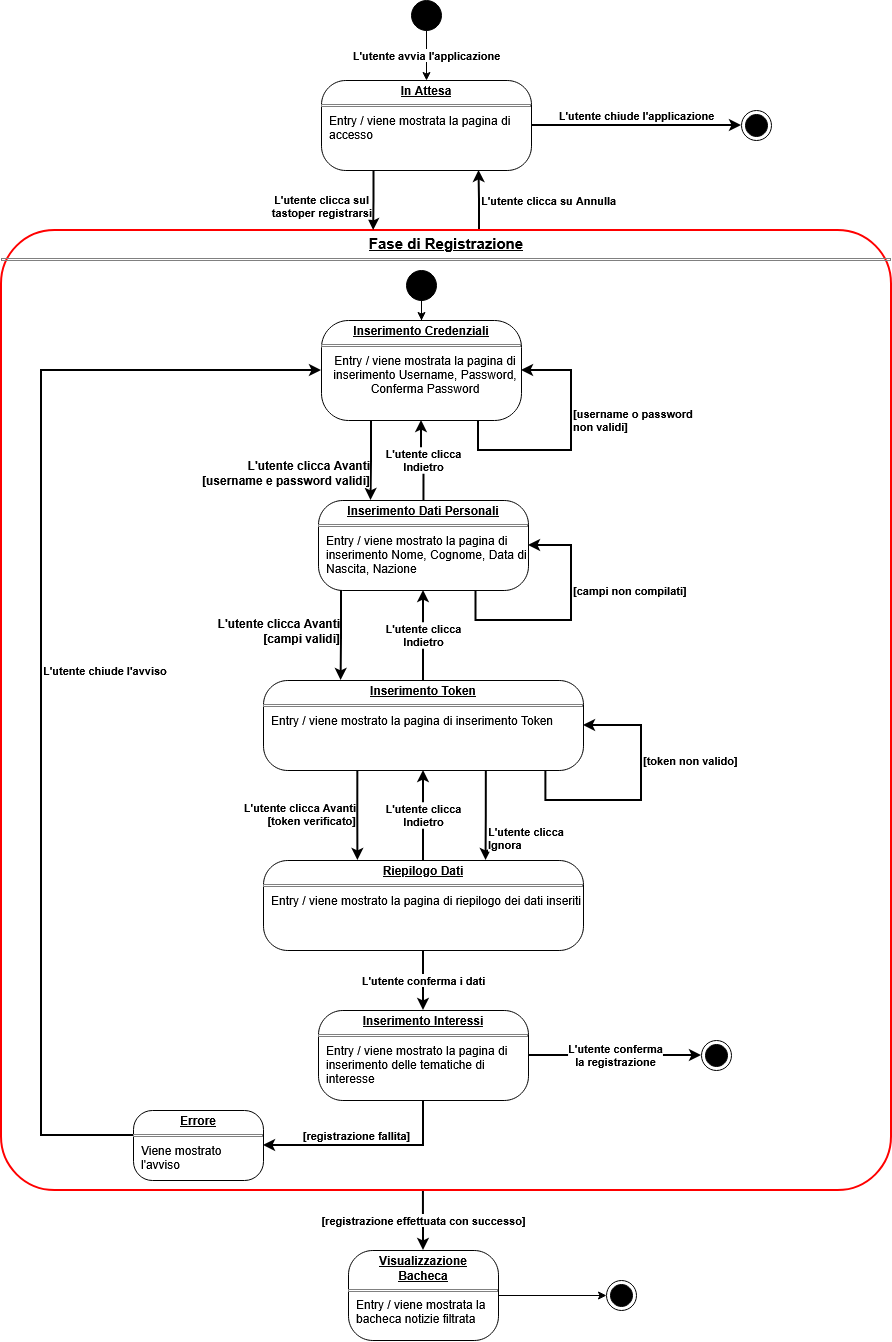

The diagram above was exported from draw.io. Its source (the exported page's mxGraphModel, read from the mxfile embedded in the PNG):
<mxGraphModel dx="858" dy="469" grid="1" gridSize="10" guides="1" tooltips="1" connect="1" arrows="1" fold="1" page="1" pageScale="1" pageWidth="1169" pageHeight="827" math="0" shadow="0">
  <root>
    <mxCell id="0" />
    <mxCell id="1" parent="0" />
    <mxCell id="9Lt-pfklTX2Zr0YMWJOI-7" edge="1" parent="1" source="9Lt-pfklTX2Zr0YMWJOI-5" style="edgeStyle=orthogonalEdgeStyle;rounded=0;orthogonalLoop=1;jettySize=auto;html=1;entryX=0.75;entryY=1;entryDx=0;entryDy=0;defaultLabelBackgroundColor=page;exitX=0.537;exitY=0.001;exitDx=0;exitDy=0;strokeWidth=2;labelPosition=right;verticalLabelPosition=middle;align=left;verticalAlign=middle;" target="9Lt-pfklTX2Zr0YMWJOI-2" value="&lt;b&gt;L'utente clicca su Annulla&lt;/b&gt;">
      <mxGeometry relative="1" as="geometry" />
    </mxCell>
    <mxCell id="9Lt-pfklTX2Zr0YMWJOI-27" edge="1" parent="1" source="9Lt-pfklTX2Zr0YMWJOI-5" style="edgeStyle=orthogonalEdgeStyle;rounded=0;orthogonalLoop=1;jettySize=auto;html=1;defaultLabelBackgroundColor=page;fontStyle=1;strokeWidth=2;entryX=0.5;entryY=0;entryDx=0;entryDy=0;exitX=0.474;exitY=1.002;exitDx=0;exitDy=0;" target="WdDPdVkki0Y7Bv4bRduh-1" value="[registrazione effettuata con successo]">
      <mxGeometry relative="1" as="geometry">
        <mxPoint x="540" y="1220" as="sourcePoint" />
        <mxPoint x="542" y="1270" as="targetPoint" />
      </mxGeometry>
    </mxCell>
    <mxCell id="9Lt-pfklTX2Zr0YMWJOI-5" parent="1" style="verticalAlign=top;align=left;overflow=fill;html=1;whiteSpace=wrap;rounded=1;roundedPerimeter=1;arcSize=6;fillColor=none;movable=1;resizable=1;rotatable=1;deletable=1;editable=1;locked=0;connectable=1;strokeColor=#FF0000;strokeWidth=2;" value="&lt;p style=&quot;margin: 4px 0px 0px; text-align: center; text-decoration: underline;&quot;&gt;&lt;font style=&quot;font-size: 15px;&quot;&gt;&lt;b&gt;Fase di Registrazione&lt;/b&gt;&lt;/font&gt;&lt;/p&gt;&lt;hr size=&quot;1&quot; style=&quot;border-style:solid;&quot;&gt;&lt;p style=&quot;margin:0px;margin-left:8px;&quot;&gt;&lt;br&gt;&lt;/p&gt;" vertex="1">
      <mxGeometry height="960" width="890" x="120" y="240" as="geometry" />
    </mxCell>
    <mxCell id="9Lt-pfklTX2Zr0YMWJOI-3" edge="1" parent="1" source="JELNiTrvGMFQNi1yj_xz-3" style="edgeStyle=orthogonalEdgeStyle;rounded=0;orthogonalLoop=1;jettySize=auto;html=1;entryX=0.5;entryY=0;entryDx=0;entryDy=0;defaultLabelBackgroundColor=page;fontStyle=1" target="9Lt-pfklTX2Zr0YMWJOI-2" value="L'utente avvia l'applicazione">
      <mxGeometry relative="1" as="geometry" />
    </mxCell>
    <mxCell id="JELNiTrvGMFQNi1yj_xz-3" parent="1" style="ellipse;fillColor=strokeColor;html=1;" value="" vertex="1">
      <mxGeometry height="30" width="30" x="530" y="10" as="geometry" />
    </mxCell>
    <mxCell id="JELNiTrvGMFQNi1yj_xz-6" edge="1" parent="1" source="JELNiTrvGMFQNi1yj_xz-7" style="edgeStyle=orthogonalEdgeStyle;rounded=0;orthogonalLoop=1;jettySize=auto;html=1;defaultLabelBackgroundColor=page;strokeWidth=2;verticalAlign=middle;labelPosition=left;verticalLabelPosition=middle;align=right;fontStyle=1;fontSize=12;exitX=0.25;exitY=1;exitDx=0;exitDy=0;entryX=0.25;entryY=0;entryDx=0;entryDy=0;" target="JELNiTrvGMFQNi1yj_xz-10" value="L'utente clicca Avanti&lt;br&gt;[username e password validi]">
      <mxGeometry relative="1" x="0.3091" as="geometry">
        <mxPoint x="539.9999999999998" y="580" as="sourcePoint" />
        <mxPoint x="500" y="510" as="targetPoint" />
      </mxGeometry>
    </mxCell>
    <mxCell id="9Lt-pfklTX2Zr0YMWJOI-8" edge="1" parent="1" source="JELNiTrvGMFQNi1yj_xz-7" style="edgeStyle=orthogonalEdgeStyle;rounded=0;orthogonalLoop=1;jettySize=auto;html=1;defaultLabelBackgroundColor=page;exitX=0.793;exitY=1.014;exitDx=0;exitDy=0;innerLoopWaypoints=1;verticalAlign=top;labelPosition=right;verticalLabelPosition=middle;align=left;strokeWidth=2;entryX=1;entryY=0.5;entryDx=0;entryDy=0;" target="JELNiTrvGMFQNi1yj_xz-7" value="&lt;b&gt;[username o password&lt;br&gt;non validi]&lt;/b&gt;">
      <mxGeometry relative="1" x="0.3676" as="geometry">
        <mxPoint as="offset" />
        <Array as="points">
          <mxPoint x="597" y="460" />
          <mxPoint x="690" y="460" />
          <mxPoint x="690" y="380" />
        </Array>
        <mxPoint x="660" y="460" as="sourcePoint" />
        <mxPoint x="785" y="400" as="targetPoint" />
      </mxGeometry>
    </mxCell>
    <mxCell id="JELNiTrvGMFQNi1yj_xz-7" parent="1" style="verticalAlign=middle;align=left;overflow=fill;html=1;whiteSpace=wrap;rounded=1;roundedPerimeter=1;arcSize=27;" value="&lt;p style=&quot;margin: 4px 0px 0px; text-align: center; text-decoration: underline;&quot;&gt;&lt;b&gt;Inserimento Credenziali&lt;/b&gt;&lt;/p&gt;&lt;hr size=&quot;1&quot; style=&quot;border-style:solid;&quot;&gt;&lt;p style=&quot;margin:0px;margin-left:8px;&quot; align=&quot;center&quot;&gt;Entry / viene mostrata la pagina di inserimento Username, Password, Conferma Password&lt;/p&gt;" vertex="1">
      <mxGeometry height="100" width="200" x="440" y="330" as="geometry" />
    </mxCell>
    <mxCell id="JELNiTrvGMFQNi1yj_xz-13" edge="1" parent="1" source="JELNiTrvGMFQNi1yj_xz-10" style="edgeStyle=orthogonalEdgeStyle;rounded=0;orthogonalLoop=1;jettySize=auto;html=1;entryX=0.5;entryY=1;entryDx=0;entryDy=0;defaultLabelBackgroundColor=page;strokeWidth=2;exitX=0.502;exitY=0.039;exitDx=0;exitDy=0;targetPerimeterSpacing=0;fixedPointSpacing=1;" target="JELNiTrvGMFQNi1yj_xz-7" value="&lt;b&gt;L'utente clicca&lt;br&gt;Indietro&lt;/b&gt;">
      <mxGeometry relative="1" x="0.0037" as="geometry">
        <mxPoint x="540" y="510" as="sourcePoint" />
      </mxGeometry>
    </mxCell>
    <mxCell id="JELNiTrvGMFQNi1yj_xz-10" parent="1" style="verticalAlign=top;align=left;overflow=fill;html=1;whiteSpace=wrap;rounded=1;roundedPerimeter=1;arcSize=27;" value="&lt;p style=&quot;margin: 4px 0px 0px; text-align: center; text-decoration: underline;&quot;&gt;&lt;b&gt;Inserimento Dati Personali&lt;/b&gt;&lt;/p&gt;&lt;hr size=&quot;1&quot; style=&quot;border-style:solid;&quot;&gt;&lt;p style=&quot;margin:0px;margin-left:8px;&quot;&gt;Entry / viene mostrato la pagina di inserimento Nome, Cognome, Data di Nascita, Nazione&lt;/p&gt;" vertex="1">
      <mxGeometry height="90" width="210" x="437" y="510" as="geometry" />
    </mxCell>
    <mxCell id="JELNiTrvGMFQNi1yj_xz-11" edge="1" parent="1" style="edgeStyle=orthogonalEdgeStyle;rounded=0;orthogonalLoop=1;jettySize=auto;html=1;defaultLabelBackgroundColor=page;strokeWidth=2;verticalAlign=middle;labelPosition=left;verticalLabelPosition=middle;align=right;fontStyle=1;fontSize=12;entryX=0.242;entryY=-0.001;entryDx=0;entryDy=0;" target="9Lt-pfklTX2Zr0YMWJOI-9" value="L'utente clicca Avanti&lt;br&gt;[campi&amp;nbsp;validi]">
      <mxGeometry relative="1" x="-0.0929" y="1" as="geometry">
        <mxPoint x="-1" as="offset" />
        <mxPoint x="460" y="600" as="sourcePoint" />
        <mxPoint x="490" y="650" as="targetPoint" />
      </mxGeometry>
    </mxCell>
    <mxCell id="JELNiTrvGMFQNi1yj_xz-12" edge="1" parent="1" source="JELNiTrvGMFQNi1yj_xz-10" style="edgeStyle=orthogonalEdgeStyle;rounded=0;orthogonalLoop=1;jettySize=auto;html=1;defaultLabelBackgroundColor=page;entryX=1;entryY=0.5;entryDx=0;entryDy=0;exitX=0.75;exitY=1;exitDx=0;exitDy=0;innerLoopWaypoints=1;verticalAlign=middle;strokeWidth=2;labelPosition=right;verticalLabelPosition=middle;align=left;" target="JELNiTrvGMFQNi1yj_xz-10" value="&lt;b&gt;[campi&amp;nbsp;non compilati]&lt;/b&gt;">
      <mxGeometry relative="1" x="0.2731" as="geometry">
        <mxPoint y="-1" as="offset" />
        <Array as="points">
          <mxPoint x="594.5" y="630" />
          <mxPoint x="690" y="630" />
          <mxPoint x="690" y="555" />
        </Array>
        <mxPoint x="650" y="775" as="sourcePoint" />
        <mxPoint x="690" y="720" as="targetPoint" />
      </mxGeometry>
    </mxCell>
    <mxCell id="9Lt-pfklTX2Zr0YMWJOI-6" edge="1" parent="1" source="9Lt-pfklTX2Zr0YMWJOI-2" style="edgeStyle=orthogonalEdgeStyle;rounded=0;orthogonalLoop=1;jettySize=auto;html=1;entryX=0.418;entryY=-0.001;entryDx=0;entryDy=0;defaultLabelBackgroundColor=page;exitX=0.25;exitY=1;exitDx=0;exitDy=0;strokeWidth=2;verticalAlign=middle;labelPosition=left;verticalLabelPosition=middle;align=right;" target="9Lt-pfklTX2Zr0YMWJOI-5" value="&lt;b&gt;L'utente clicca sul&amp;nbsp;&lt;br&gt;tastoper registrarsi&lt;/b&gt;">
      <mxGeometry relative="1" x="0.1903" as="geometry">
        <Array as="points" />
      </mxGeometry>
    </mxCell>
    <mxCell id="9Lt-pfklTX2Zr0YMWJOI-22" edge="1" parent="1" source="9Lt-pfklTX2Zr0YMWJOI-2" style="edgeStyle=orthogonalEdgeStyle;rounded=0;orthogonalLoop=1;jettySize=auto;html=1;defaultLabelBackgroundColor=page;fontStyle=1;strokeWidth=2;verticalAlign=bottom;entryX=0;entryY=0.5;entryDx=0;entryDy=0;" target="9Lt-pfklTX2Zr0YMWJOI-23" value="L'utente chiude l'applicazione">
      <mxGeometry relative="1" as="geometry">
        <mxPoint x="800" y="135" as="targetPoint" />
      </mxGeometry>
    </mxCell>
    <mxCell id="9Lt-pfklTX2Zr0YMWJOI-2" parent="1" style="verticalAlign=top;align=left;overflow=fill;html=1;whiteSpace=wrap;rounded=1;roundedPerimeter=1;arcSize=27;" value="&lt;p style=&quot;margin: 4px 0px 0px; text-align: center; text-decoration: underline;&quot;&gt;&lt;b&gt;In Attesa&lt;/b&gt;&lt;/p&gt;&lt;hr size=&quot;1&quot; style=&quot;border-style:solid;&quot;&gt;&lt;p style=&quot;margin:0px;margin-left:8px;&quot;&gt;Entry / viene mostrata la pagina di accesso&lt;/p&gt;" vertex="1">
      <mxGeometry height="90" width="210" x="440" y="90" as="geometry" />
    </mxCell>
    <mxCell id="9Lt-pfklTX2Zr0YMWJOI-10" edge="1" parent="1" source="9Lt-pfklTX2Zr0YMWJOI-9" style="edgeStyle=orthogonalEdgeStyle;rounded=0;orthogonalLoop=1;jettySize=auto;html=1;entryX=0.5;entryY=1;entryDx=0;entryDy=0;defaultLabelBackgroundColor=page;strokeWidth=2;" target="JELNiTrvGMFQNi1yj_xz-10" value="&lt;b&gt;L'utente clicca&lt;br&gt;Indietro&lt;/b&gt;">
      <mxGeometry relative="1" as="geometry" />
    </mxCell>
    <mxCell id="9Lt-pfklTX2Zr0YMWJOI-14" edge="1" parent="1" source="9Lt-pfklTX2Zr0YMWJOI-9" style="edgeStyle=orthogonalEdgeStyle;rounded=0;orthogonalLoop=1;jettySize=auto;html=1;entryX=0.295;entryY=0;entryDx=0;entryDy=0;defaultLabelBackgroundColor=page;exitX=0.287;exitY=1.019;exitDx=0;exitDy=0;strokeWidth=2;fontStyle=1;labelPosition=left;verticalLabelPosition=middle;align=right;verticalAlign=middle;" target="9Lt-pfklTX2Zr0YMWJOI-13" value="L'utente clicca Avanti&lt;br&gt;[token verificato]">
      <mxGeometry relative="1" x="-0.0239" as="geometry">
        <Array as="points" />
      </mxGeometry>
    </mxCell>
    <mxCell id="9Lt-pfklTX2Zr0YMWJOI-18" edge="1" parent="1" source="9Lt-pfklTX2Zr0YMWJOI-9" style="edgeStyle=orthogonalEdgeStyle;rounded=0;orthogonalLoop=1;jettySize=auto;html=1;entryX=0.706;entryY=-0.027;entryDx=0;entryDy=0;defaultLabelBackgroundColor=page;exitX=0.703;exitY=1.017;exitDx=0;exitDy=0;strokeWidth=2;labelPosition=right;verticalLabelPosition=middle;align=left;verticalAlign=middle;" target="9Lt-pfklTX2Zr0YMWJOI-13" value="&lt;b&gt;L'utente clicca&lt;br&gt;Ignora&lt;/b&gt;">
      <mxGeometry relative="1" x="0.5132" as="geometry" />
    </mxCell>
    <mxCell id="9Lt-pfklTX2Zr0YMWJOI-19" edge="1" parent="1" source="9Lt-pfklTX2Zr0YMWJOI-9" style="edgeStyle=orthogonalEdgeStyle;rounded=0;orthogonalLoop=1;jettySize=auto;html=1;defaultLabelBackgroundColor=page;exitX=0.871;exitY=0.985;exitDx=0;exitDy=0;entryX=1;entryY=0.5;entryDx=0;entryDy=0;innerLoopWaypoints=1;fontStyle=0;strokeWidth=2;labelPosition=right;verticalLabelPosition=middle;align=left;verticalAlign=middle;" target="9Lt-pfklTX2Zr0YMWJOI-9" value="&lt;b&gt;[token non valido]&lt;/b&gt;">
      <mxGeometry relative="1" x="0.2807" as="geometry">
        <mxPoint as="offset" />
        <Array as="points">
          <mxPoint x="664.4" y="810" />
          <mxPoint x="760" y="810" />
          <mxPoint x="760" y="735" />
        </Array>
        <mxPoint x="690" y="790" as="targetPoint" />
      </mxGeometry>
    </mxCell>
    <mxCell id="9Lt-pfklTX2Zr0YMWJOI-9" parent="1" style="verticalAlign=top;align=left;overflow=fill;html=1;whiteSpace=wrap;rounded=1;roundedPerimeter=1;arcSize=27;" value="&lt;p style=&quot;margin: 4px 0px 0px; text-align: center; text-decoration: underline;&quot;&gt;&lt;b&gt;Inserimento Token&lt;/b&gt;&lt;/p&gt;&lt;hr size=&quot;1&quot; style=&quot;border-style:solid;&quot;&gt;&lt;p style=&quot;margin:0px;margin-left:8px;&quot;&gt;Entry / viene mostrato la pagina di inserimento Token&lt;/p&gt;" vertex="1">
      <mxGeometry height="90" width="320" x="382" y="690" as="geometry" />
    </mxCell>
    <mxCell id="9Lt-pfklTX2Zr0YMWJOI-12" edge="1" parent="1" source="9Lt-pfklTX2Zr0YMWJOI-11" style="edgeStyle=orthogonalEdgeStyle;rounded=0;orthogonalLoop=1;jettySize=auto;html=1;entryX=0.5;entryY=0;entryDx=0;entryDy=0;defaultLabelBackgroundColor=page;" target="JELNiTrvGMFQNi1yj_xz-7">
      <mxGeometry relative="1" as="geometry" />
    </mxCell>
    <mxCell id="9Lt-pfklTX2Zr0YMWJOI-11" parent="1" style="ellipse;fillColor=strokeColor;html=1;" value="" vertex="1">
      <mxGeometry height="30" width="30" x="525" y="280" as="geometry" />
    </mxCell>
    <mxCell id="9Lt-pfklTX2Zr0YMWJOI-17" edge="1" parent="1" source="9Lt-pfklTX2Zr0YMWJOI-13" style="edgeStyle=orthogonalEdgeStyle;rounded=0;orthogonalLoop=1;jettySize=auto;html=1;entryX=0.5;entryY=1;entryDx=0;entryDy=0;defaultLabelBackgroundColor=page;fontStyle=1;strokeWidth=2;exitX=0.5;exitY=0;exitDx=0;exitDy=0;" target="9Lt-pfklTX2Zr0YMWJOI-9" value="L'utente clicca&lt;br&gt;Indietro">
      <mxGeometry relative="1" x="-0.0067" as="geometry" />
    </mxCell>
    <mxCell id="9Lt-pfklTX2Zr0YMWJOI-20" edge="1" parent="1" source="9Lt-pfklTX2Zr0YMWJOI-13" style="edgeStyle=orthogonalEdgeStyle;rounded=0;orthogonalLoop=1;jettySize=auto;html=1;defaultLabelBackgroundColor=page;fontStyle=1;strokeWidth=2;entryX=0.5;entryY=0;entryDx=0;entryDy=0;" target="9Lt-pfklTX2Zr0YMWJOI-21" value="L'utente conferma i dati">
      <mxGeometry relative="1" as="geometry">
        <mxPoint x="542.0000000000002" y="1040" as="targetPoint" />
      </mxGeometry>
    </mxCell>
    <mxCell id="9Lt-pfklTX2Zr0YMWJOI-13" parent="1" style="verticalAlign=top;align=left;overflow=fill;html=1;whiteSpace=wrap;rounded=1;roundedPerimeter=1;arcSize=27;" value="&lt;p style=&quot;margin: 4px 0px 0px; text-align: center; text-decoration: underline;&quot;&gt;&lt;b&gt;Riepilogo Dati&lt;/b&gt;&lt;/p&gt;&lt;hr size=&quot;1&quot; style=&quot;border-style:solid;&quot;&gt;&lt;p style=&quot;margin:0px;margin-left:8px;&quot;&gt;Entry / viene mostrato la pagina di riepilogo dei dati inseriti&lt;/p&gt;" vertex="1">
      <mxGeometry height="90" width="320" x="382" y="870" as="geometry" />
    </mxCell>
    <mxCell id="9Lt-pfklTX2Zr0YMWJOI-32" edge="1" parent="1" source="9Lt-pfklTX2Zr0YMWJOI-21" style="edgeStyle=orthogonalEdgeStyle;rounded=0;orthogonalLoop=1;jettySize=auto;html=1;defaultLabelBackgroundColor=page;strokeWidth=2;fontStyle=1;entryX=0;entryY=0.5;entryDx=0;entryDy=0;" target="9Lt-pfklTX2Zr0YMWJOI-33" value="L'utente conferma&lt;br&gt;la registrazione">
      <mxGeometry relative="1" as="geometry">
        <mxPoint x="820" y="1065" as="targetPoint" />
      </mxGeometry>
    </mxCell>
    <mxCell id="9Lt-pfklTX2Zr0YMWJOI-34" edge="1" parent="1" source="9Lt-pfklTX2Zr0YMWJOI-21" style="edgeStyle=orthogonalEdgeStyle;rounded=0;orthogonalLoop=1;jettySize=auto;html=1;defaultLabelBackgroundColor=page;entryX=1;entryY=0.5;entryDx=0;entryDy=0;strokeWidth=2;fontStyle=1;verticalAlign=bottom;" target="9Lt-pfklTX2Zr0YMWJOI-35" value="[registrazione fallita]">
      <mxGeometry relative="1" x="0.0974" as="geometry">
        <mxPoint as="offset" />
        <Array as="points">
          <mxPoint x="542" y="1155" />
        </Array>
        <mxPoint x="740" y="1120" as="targetPoint" />
      </mxGeometry>
    </mxCell>
    <mxCell id="9Lt-pfklTX2Zr0YMWJOI-21" parent="1" style="verticalAlign=top;align=left;overflow=fill;html=1;whiteSpace=wrap;rounded=1;roundedPerimeter=1;arcSize=27;" value="&lt;p style=&quot;margin: 4px 0px 0px; text-align: center; text-decoration: underline;&quot;&gt;&lt;b&gt;Inserimento Interessi&lt;/b&gt;&lt;/p&gt;&lt;hr size=&quot;1&quot; style=&quot;border-style:solid;&quot;&gt;&lt;p style=&quot;margin:0px;margin-left:8px;&quot;&gt;Entry / viene mostrato la pagina di inserimento delle tematiche di interesse&lt;/p&gt;" vertex="1">
      <mxGeometry height="90" width="210" x="437" y="1020" as="geometry" />
    </mxCell>
    <mxCell id="9Lt-pfklTX2Zr0YMWJOI-23" parent="1" style="ellipse;html=1;shape=endState;fillColor=strokeColor;" value="" vertex="1">
      <mxGeometry height="30" width="30" x="860" y="120" as="geometry" />
    </mxCell>
    <mxCell id="9Lt-pfklTX2Zr0YMWJOI-30" edge="1" parent="1" source="WdDPdVkki0Y7Bv4bRduh-1" style="edgeStyle=orthogonalEdgeStyle;rounded=0;orthogonalLoop=1;jettySize=auto;html=1;defaultLabelBackgroundColor=page;exitX=1;exitY=0.5;exitDx=0;exitDy=0;" target="WdDPdVkki0Y7Bv4bRduh-2" value="">
      <mxGeometry relative="1" as="geometry">
        <mxPoint x="602" y="1300" as="sourcePoint" />
        <mxPoint x="740" y="1305" as="targetPoint" />
      </mxGeometry>
    </mxCell>
    <mxCell id="9Lt-pfklTX2Zr0YMWJOI-33" parent="1" style="ellipse;html=1;shape=endState;fillColor=strokeColor;" value="" vertex="1">
      <mxGeometry height="30" width="30" x="820" y="1050" as="geometry" />
    </mxCell>
    <mxCell id="9Lt-pfklTX2Zr0YMWJOI-36" edge="1" parent="1" source="9Lt-pfklTX2Zr0YMWJOI-35" style="edgeStyle=orthogonalEdgeStyle;rounded=0;orthogonalLoop=1;jettySize=auto;html=1;defaultLabelBackgroundColor=page;fontStyle=1;strokeWidth=2;verticalAlign=middle;entryX=0;entryY=0.5;entryDx=0;entryDy=0;labelPosition=right;verticalLabelPosition=middle;align=left;" target="JELNiTrvGMFQNi1yj_xz-7" value="L'utente chiude l'avviso">
      <mxGeometry relative="1" x="-0.0202" as="geometry">
        <mxPoint as="offset" />
        <Array as="points">
          <mxPoint x="160" y="1145" />
          <mxPoint x="160" y="380" />
        </Array>
        <mxPoint x="230" y="275.5072463768116" as="targetPoint" />
      </mxGeometry>
    </mxCell>
    <mxCell id="9Lt-pfklTX2Zr0YMWJOI-35" parent="1" style="verticalAlign=middle;align=left;overflow=fill;html=1;whiteSpace=wrap;rounded=1;roundedPerimeter=1;arcSize=27;" value="&lt;p style=&quot;margin: 4px 0px 0px; text-align: center; text-decoration: underline;&quot;&gt;&lt;b&gt;Errore&lt;/b&gt;&lt;/p&gt;&lt;hr size=&quot;1&quot; style=&quot;border-style:solid;&quot;&gt;&lt;p style=&quot;margin:0px;margin-left:8px;&quot;&gt;Viene mostrato l'avviso&lt;/p&gt;" vertex="1">
      <mxGeometry height="70" width="130" x="252" y="1120" as="geometry" />
    </mxCell>
    <mxCell id="WdDPdVkki0Y7Bv4bRduh-1" parent="1" style="verticalAlign=top;align=left;overflow=fill;html=1;whiteSpace=wrap;rounded=1;roundedPerimeter=1;arcSize=27;" value="&lt;p style=&quot;margin: 4px 0px 0px; text-align: center; text-decoration: underline;&quot;&gt;&lt;b&gt;Visualizzazione&lt;br&gt;Bacheca&lt;/b&gt;&lt;/p&gt;&lt;hr size=&quot;1&quot; style=&quot;border-style:solid;&quot;&gt;&lt;p style=&quot;margin:0px;margin-left:8px;&quot;&gt;Entry / viene mostrata la bacheca notizie filtrata&lt;/p&gt;" vertex="1">
      <mxGeometry height="90" width="150" x="467" y="1260" as="geometry" />
    </mxCell>
    <mxCell id="WdDPdVkki0Y7Bv4bRduh-2" parent="1" style="ellipse;html=1;shape=endState;fillColor=strokeColor;" value="" vertex="1">
      <mxGeometry height="30" width="30" x="725" y="1290" as="geometry" />
    </mxCell>
  </root>
</mxGraphModel>